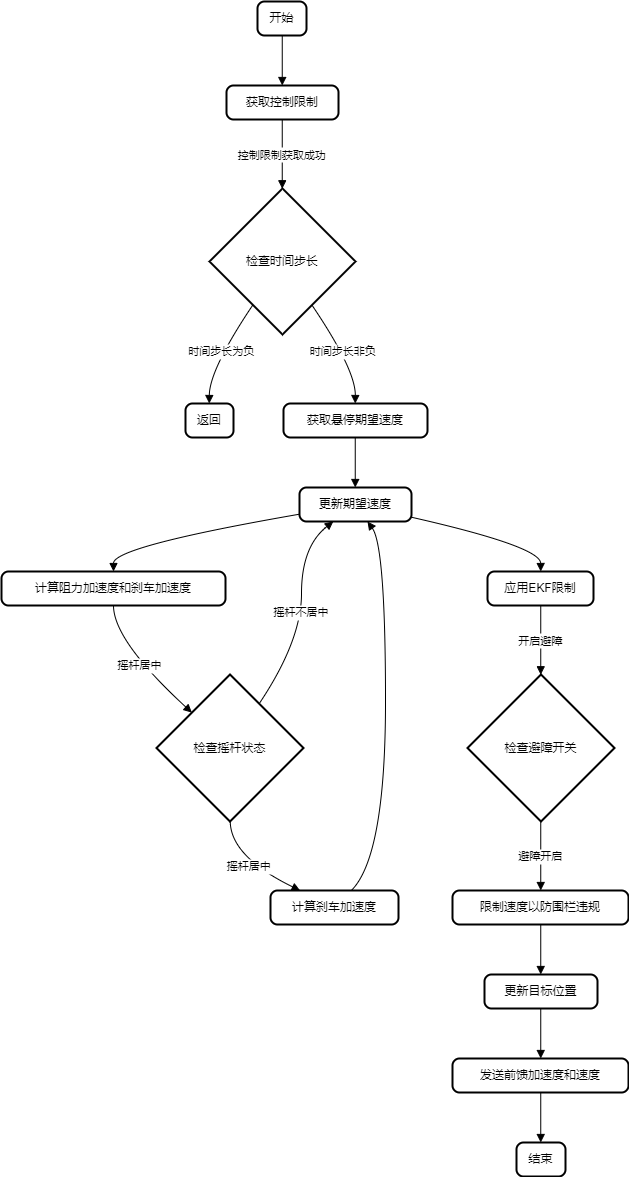

The diagram above was exported from draw.io. Its source (the exported page's mxGraphModel, read from the mxfile embedded in the PNG):
<mxGraphModel dx="1587" dy="839" grid="1" gridSize="10" guides="1" tooltips="1" connect="1" arrows="1" fold="1" page="1" pageScale="1" pageWidth="827" pageHeight="1169" math="0" shadow="0">
  <root>
    <mxCell id="0" />
    <mxCell id="1" parent="0" />
    <mxCell id="bUZJp8ZiyYLspH5a-bSa-2" value="开始" style="rounded=1;absoluteArcSize=1;arcSize=14;whiteSpace=wrap;strokeWidth=2;" vertex="1" parent="1">
      <mxGeometry x="466" y="20" width="49" height="34" as="geometry" />
    </mxCell>
    <mxCell id="bUZJp8ZiyYLspH5a-bSa-3" value="获取控制限制" style="rounded=1;absoluteArcSize=1;arcSize=14;whiteSpace=wrap;strokeWidth=2;" vertex="1" parent="1">
      <mxGeometry x="435" y="104" width="112" height="34" as="geometry" />
    </mxCell>
    <mxCell id="bUZJp8ZiyYLspH5a-bSa-4" value="检查时间步长" style="rhombus;strokeWidth=2;whiteSpace=wrap;" vertex="1" parent="1">
      <mxGeometry x="418" y="207" width="146" height="146" as="geometry" />
    </mxCell>
    <mxCell id="bUZJp8ZiyYLspH5a-bSa-5" value="返回" style="rounded=1;absoluteArcSize=1;arcSize=14;whiteSpace=wrap;strokeWidth=2;" vertex="1" parent="1">
      <mxGeometry x="394" y="422" width="48" height="34" as="geometry" />
    </mxCell>
    <mxCell id="bUZJp8ZiyYLspH5a-bSa-6" value="获取悬停期望速度" style="rounded=1;absoluteArcSize=1;arcSize=14;whiteSpace=wrap;strokeWidth=2;" vertex="1" parent="1">
      <mxGeometry x="492" y="422" width="144" height="34" as="geometry" />
    </mxCell>
    <mxCell id="bUZJp8ZiyYLspH5a-bSa-7" value="更新期望速度" style="rounded=1;absoluteArcSize=1;arcSize=14;whiteSpace=wrap;strokeWidth=2;" vertex="1" parent="1">
      <mxGeometry x="508" y="506" width="112" height="34" as="geometry" />
    </mxCell>
    <mxCell id="bUZJp8ZiyYLspH5a-bSa-8" value="计算阻力加速度和刹车加速度" style="rounded=1;absoluteArcSize=1;arcSize=14;whiteSpace=wrap;strokeWidth=2;" vertex="1" parent="1">
      <mxGeometry x="210" y="590" width="224" height="34" as="geometry" />
    </mxCell>
    <mxCell id="bUZJp8ZiyYLspH5a-bSa-9" value="检查摇杆状态" style="rhombus;strokeWidth=2;whiteSpace=wrap;" vertex="1" parent="1">
      <mxGeometry x="365" y="693" width="147" height="147" as="geometry" />
    </mxCell>
    <mxCell id="bUZJp8ZiyYLspH5a-bSa-10" value="计算刹车加速度" style="rounded=1;absoluteArcSize=1;arcSize=14;whiteSpace=wrap;strokeWidth=2;" vertex="1" parent="1">
      <mxGeometry x="479" y="909" width="128" height="34" as="geometry" />
    </mxCell>
    <mxCell id="bUZJp8ZiyYLspH5a-bSa-11" value="应用EKF限制" style="rounded=1;absoluteArcSize=1;arcSize=14;whiteSpace=wrap;strokeWidth=2;" vertex="1" parent="1">
      <mxGeometry x="696" y="590" width="106" height="34" as="geometry" />
    </mxCell>
    <mxCell id="bUZJp8ZiyYLspH5a-bSa-12" value="检查避障开关" style="rhombus;strokeWidth=2;whiteSpace=wrap;" vertex="1" parent="1">
      <mxGeometry x="676" y="693" width="147" height="147" as="geometry" />
    </mxCell>
    <mxCell id="bUZJp8ZiyYLspH5a-bSa-13" value="限制速度以防围栏违规" style="rounded=1;absoluteArcSize=1;arcSize=14;whiteSpace=wrap;strokeWidth=2;" vertex="1" parent="1">
      <mxGeometry x="661" y="909" width="176" height="34" as="geometry" />
    </mxCell>
    <mxCell id="bUZJp8ZiyYLspH5a-bSa-14" value="更新目标位置" style="rounded=1;absoluteArcSize=1;arcSize=14;whiteSpace=wrap;strokeWidth=2;" vertex="1" parent="1">
      <mxGeometry x="693" y="993" width="113" height="34" as="geometry" />
    </mxCell>
    <mxCell id="bUZJp8ZiyYLspH5a-bSa-15" value="发送前馈加速度和速度" style="rounded=1;absoluteArcSize=1;arcSize=14;whiteSpace=wrap;strokeWidth=2;" vertex="1" parent="1">
      <mxGeometry x="661" y="1077" width="176" height="34" as="geometry" />
    </mxCell>
    <mxCell id="bUZJp8ZiyYLspH5a-bSa-16" value="结束" style="rounded=1;absoluteArcSize=1;arcSize=14;whiteSpace=wrap;strokeWidth=2;" vertex="1" parent="1">
      <mxGeometry x="725" y="1161" width="49" height="34" as="geometry" />
    </mxCell>
    <mxCell id="bUZJp8ZiyYLspH5a-bSa-17" value="" style="curved=1;startArrow=none;endArrow=block;exitX=0.5051020408163265;exitY=1;entryX=0.49776785714285715;entryY=0;rounded=0;" edge="1" parent="1" source="bUZJp8ZiyYLspH5a-bSa-2" target="bUZJp8ZiyYLspH5a-bSa-3">
      <mxGeometry relative="1" as="geometry">
        <Array as="points" />
      </mxGeometry>
    </mxCell>
    <mxCell id="bUZJp8ZiyYLspH5a-bSa-18" value="控制限制获取成功" style="curved=1;startArrow=none;endArrow=block;exitX=0.49776785714285715;exitY=1;entryX=0.4982876712328767;entryY=0;rounded=0;" edge="1" parent="1" source="bUZJp8ZiyYLspH5a-bSa-3" target="bUZJp8ZiyYLspH5a-bSa-4">
      <mxGeometry relative="1" as="geometry">
        <Array as="points" />
      </mxGeometry>
    </mxCell>
    <mxCell id="bUZJp8ZiyYLspH5a-bSa-19" value="时间步长为负" style="curved=1;startArrow=none;endArrow=block;exitX=0.15875278751194635;exitY=1;entryX=0.4947916666666667;entryY=0;rounded=0;" edge="1" parent="1" source="bUZJp8ZiyYLspH5a-bSa-4" target="bUZJp8ZiyYLspH5a-bSa-5">
      <mxGeometry relative="1" as="geometry">
        <Array as="points">
          <mxPoint x="418" y="388" />
        </Array>
      </mxGeometry>
    </mxCell>
    <mxCell id="bUZJp8ZiyYLspH5a-bSa-20" value="时间步长非负" style="curved=1;startArrow=none;endArrow=block;exitX=0.8378225549538071;exitY=1;entryX=0.4982638888888889;entryY=0;rounded=0;" edge="1" parent="1" source="bUZJp8ZiyYLspH5a-bSa-4" target="bUZJp8ZiyYLspH5a-bSa-6">
      <mxGeometry relative="1" as="geometry">
        <Array as="points">
          <mxPoint x="564" y="388" />
        </Array>
      </mxGeometry>
    </mxCell>
    <mxCell id="bUZJp8ZiyYLspH5a-bSa-21" value="" style="curved=1;startArrow=none;endArrow=block;exitX=0.4982638888888889;exitY=1;entryX=0.49776785714285715;entryY=0;rounded=0;" edge="1" parent="1" source="bUZJp8ZiyYLspH5a-bSa-6" target="bUZJp8ZiyYLspH5a-bSa-7">
      <mxGeometry relative="1" as="geometry">
        <Array as="points" />
      </mxGeometry>
    </mxCell>
    <mxCell id="bUZJp8ZiyYLspH5a-bSa-22" value="" style="curved=1;startArrow=none;endArrow=block;exitX=-0.002232142857142857;exitY=0.7861487925056281;entryX=0.5;entryY=0;rounded=0;" edge="1" parent="1" source="bUZJp8ZiyYLspH5a-bSa-7" target="bUZJp8ZiyYLspH5a-bSa-8">
      <mxGeometry relative="1" as="geometry">
        <Array as="points">
          <mxPoint x="322" y="565" />
        </Array>
      </mxGeometry>
    </mxCell>
    <mxCell id="bUZJp8ZiyYLspH5a-bSa-23" value="摇杆居中" style="curved=1;startArrow=none;endArrow=block;exitX=0.5;exitY=1;entryX=0.0017006802721088435;entryY=0.03747323340471079;rounded=0;" edge="1" parent="1" source="bUZJp8ZiyYLspH5a-bSa-8" target="bUZJp8ZiyYLspH5a-bSa-9">
      <mxGeometry relative="1" as="geometry">
        <Array as="points">
          <mxPoint x="322" y="659" />
        </Array>
      </mxGeometry>
    </mxCell>
    <mxCell id="bUZJp8ZiyYLspH5a-bSa-24" value="摇杆不居中" style="curved=1;startArrow=none;endArrow=block;exitX=0.8292469765684051;exitY=0;entryX=0.3017113095238097;entryY=1;rounded=0;" edge="1" parent="1" source="bUZJp8ZiyYLspH5a-bSa-9" target="bUZJp8ZiyYLspH5a-bSa-7">
      <mxGeometry relative="1" as="geometry">
        <Array as="points">
          <mxPoint x="510" y="659" />
          <mxPoint x="510" y="565" />
        </Array>
      </mxGeometry>
    </mxCell>
    <mxCell id="bUZJp8ZiyYLspH5a-bSa-25" value="摇杆居中" style="curved=1;startArrow=none;endArrow=block;exitX=0.5017006802721088;exitY=1;entryX=0.231151395631068;entryY=0;rounded=0;" edge="1" parent="1" source="bUZJp8ZiyYLspH5a-bSa-9" target="bUZJp8ZiyYLspH5a-bSa-10">
      <mxGeometry relative="1" as="geometry">
        <Array as="points">
          <mxPoint x="439" y="875" />
        </Array>
      </mxGeometry>
    </mxCell>
    <mxCell id="bUZJp8ZiyYLspH5a-bSa-26" value="" style="curved=1;startArrow=none;endArrow=block;exitX=0.6315230582524274;exitY=0;entryX=0.6070897108843535;entryY=1;rounded=0;" edge="1" parent="1" source="bUZJp8ZiyYLspH5a-bSa-10" target="bUZJp8ZiyYLspH5a-bSa-7">
      <mxGeometry relative="1" as="geometry">
        <Array as="points">
          <mxPoint x="594" y="875" />
          <mxPoint x="594" y="565" />
        </Array>
      </mxGeometry>
    </mxCell>
    <mxCell id="bUZJp8ZiyYLspH5a-bSa-27" value="" style="curved=1;startArrow=none;endArrow=block;exitX=0.9977678571428571;exitY=0.8729189789123197;entryX=0.5023584905660378;entryY=0;rounded=0;" edge="1" parent="1" source="bUZJp8ZiyYLspH5a-bSa-7" target="bUZJp8ZiyYLspH5a-bSa-11">
      <mxGeometry relative="1" as="geometry">
        <Array as="points">
          <mxPoint x="749" y="565" />
        </Array>
      </mxGeometry>
    </mxCell>
    <mxCell id="bUZJp8ZiyYLspH5a-bSa-28" value="开启避障" style="curved=1;startArrow=none;endArrow=block;exitX=0.5023584905660378;exitY=1;entryX=0.49829931972789115;entryY=0;rounded=0;" edge="1" parent="1" source="bUZJp8ZiyYLspH5a-bSa-11" target="bUZJp8ZiyYLspH5a-bSa-12">
      <mxGeometry relative="1" as="geometry">
        <Array as="points" />
      </mxGeometry>
    </mxCell>
    <mxCell id="bUZJp8ZiyYLspH5a-bSa-29" value="避障开启" style="curved=1;startArrow=none;endArrow=block;exitX=0.49829931972789115;exitY=1;entryX=0.5014204545454546;entryY=0;rounded=0;" edge="1" parent="1" source="bUZJp8ZiyYLspH5a-bSa-12" target="bUZJp8ZiyYLspH5a-bSa-13">
      <mxGeometry relative="1" as="geometry">
        <Array as="points" />
      </mxGeometry>
    </mxCell>
    <mxCell id="bUZJp8ZiyYLspH5a-bSa-30" value="" style="curved=1;startArrow=none;endArrow=block;exitX=0.5014204545454546;exitY=1;entryX=0.497787610619469;entryY=0;rounded=0;" edge="1" parent="1" source="bUZJp8ZiyYLspH5a-bSa-13" target="bUZJp8ZiyYLspH5a-bSa-14">
      <mxGeometry relative="1" as="geometry">
        <Array as="points" />
      </mxGeometry>
    </mxCell>
    <mxCell id="bUZJp8ZiyYLspH5a-bSa-31" value="" style="curved=1;startArrow=none;endArrow=block;exitX=0.497787610619469;exitY=1;entryX=0.5014204545454546;entryY=0;rounded=0;" edge="1" parent="1" source="bUZJp8ZiyYLspH5a-bSa-14" target="bUZJp8ZiyYLspH5a-bSa-15">
      <mxGeometry relative="1" as="geometry">
        <Array as="points" />
      </mxGeometry>
    </mxCell>
    <mxCell id="bUZJp8ZiyYLspH5a-bSa-32" value="" style="curved=1;startArrow=none;endArrow=block;exitX=0.5014204545454546;exitY=1;entryX=0.49489795918367346;entryY=0;rounded=0;" edge="1" parent="1" source="bUZJp8ZiyYLspH5a-bSa-15" target="bUZJp8ZiyYLspH5a-bSa-16">
      <mxGeometry relative="1" as="geometry">
        <Array as="points" />
      </mxGeometry>
    </mxCell>
  </root>
</mxGraphModel>